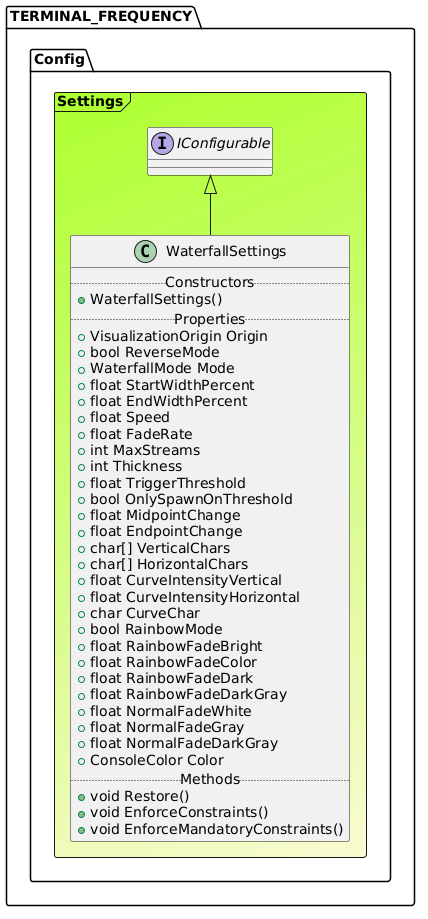

The diagram above was rendered by PlantUML. Its source (embedded in the PNG):
@startuml

Frame TERMINAL_FREQUENCY.Config.Settings #GreenYellow/LightGoldenRodYellow{
interface "IConfigurable" as IConfigurable
class WaterfallSettings extends IConfigurable{
.. Constructors ..
+WaterfallSettings()
.. Properties ..
+ VisualizationOrigin Origin
+ bool ReverseMode
+ WaterfallMode Mode
+ float StartWidthPercent
+ float EndWidthPercent
+ float Speed
+ float FadeRate
+ int MaxStreams
+ int Thickness
+ float TriggerThreshold
+ bool OnlySpawnOnThreshold
+ float MidpointChange
+ float EndpointChange
+ char[] VerticalChars
+ char[] HorizontalChars
+ float CurveIntensityVertical
+ float CurveIntensityHorizontal
+ char CurveChar
+ bool RainbowMode
+ float RainbowFadeBright
+ float RainbowFadeColor
+ float RainbowFadeDark
+ float RainbowFadeDarkGray
+ float NormalFadeWhite
+ float NormalFadeGray
+ float NormalFadeDarkGray
+ ConsoleColor Color
.. Methods ..
+void Restore()
+void EnforceConstraints()
+void EnforceMandatoryConstraints()
}
}
@enduml